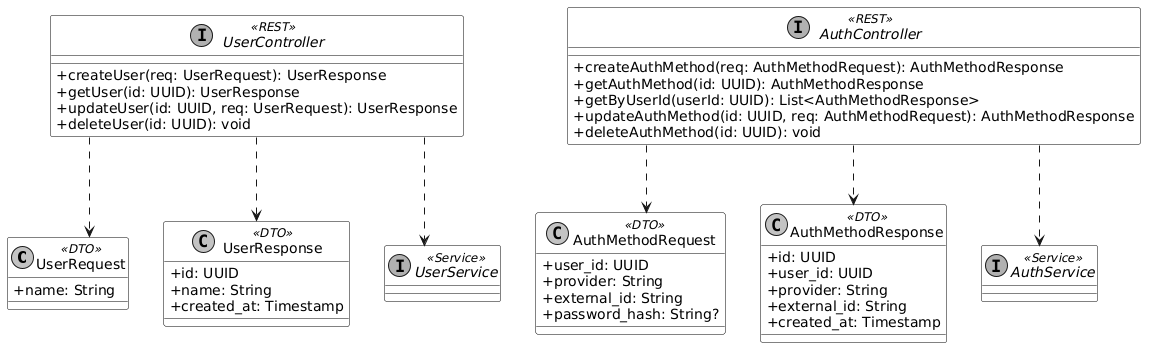

The diagram above was rendered by PlantUML. Its source (embedded in the PNG):
@startuml
skinparam monochrome true
skinparam shadowing false
skinparam defaultFontName Arial
skinparam classAttributeIconSize 0
skinparam linetype ortho
skinparam classBackgroundColor transparent
skinparam classBorderColor black
skinparam classAttributeBackgroundColor transparent
skinparam backgroundColor transparent


class UserRequest <<DTO>> {
    + name: String
}

class UserResponse <<DTO>> {
    + id: UUID
    + name: String
    + created_at: Timestamp
}

class AuthMethodRequest <<DTO>> {
    + user_id: UUID
    + provider: String
    + external_id: String
    + password_hash: String?
}

class AuthMethodResponse <<DTO>> {
    + id: UUID
    + user_id: UUID
    + provider: String
    + external_id: String
    + created_at: Timestamp
}

interface UserController <<REST>> {
    + createUser(req: UserRequest): UserResponse
    + getUser(id: UUID): UserResponse
    + updateUser(id: UUID, req: UserRequest): UserResponse
    + deleteUser(id: UUID): void
}

interface AuthController <<REST>> {
    + createAuthMethod(req: AuthMethodRequest): AuthMethodResponse
    + getAuthMethod(id: UUID): AuthMethodResponse
    + getByUserId(userId: UUID): List<AuthMethodResponse>
    + updateAuthMethod(id: UUID, req: AuthMethodRequest): AuthMethodResponse
    + deleteAuthMethod(id: UUID): void
}

interface UserService <<Service>>
interface AuthService <<Service>>

UserController ..> UserRequest
UserController ..> UserResponse
UserController ..> UserService

AuthController ..> AuthMethodRequest
AuthController ..> AuthMethodResponse
AuthController ..> AuthService
@enduml